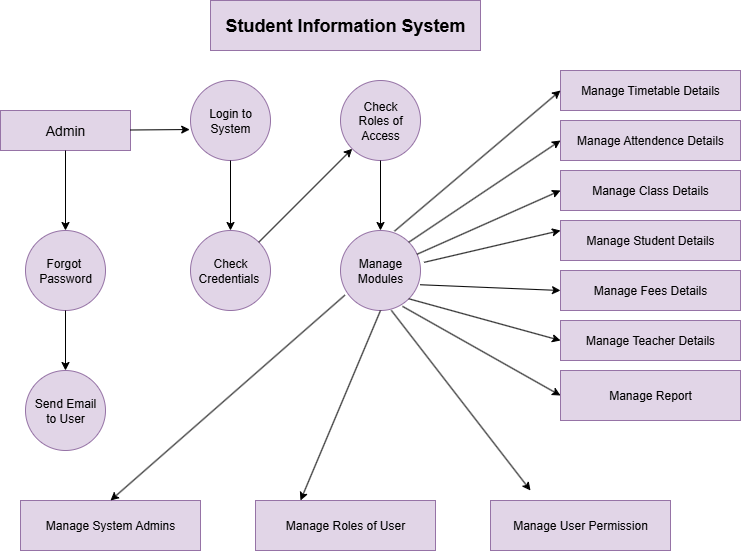

The diagram above was exported from draw.io. Its source (the exported page's mxGraphModel, read from the mxfile embedded in the PNG):
<mxGraphModel dx="1042" dy="596" grid="1" gridSize="10" guides="1" tooltips="1" connect="1" arrows="1" fold="1" page="1" pageScale="1" pageWidth="850" pageHeight="1100" math="0" shadow="0">
  <root>
    <mxCell id="0" />
    <mxCell id="1" parent="0" />
    <mxCell id="VQAAlrLIZjWY7ccVW2UY-1" value="&lt;b&gt;&lt;font style=&quot;font-size: 18px;&quot;&gt;Student Information System&lt;/font&gt;&lt;/b&gt;" style="rounded=0;whiteSpace=wrap;html=1;fillColor=#e1d5e7;strokeColor=#9673a6;" vertex="1" parent="1">
      <mxGeometry x="280" y="20" width="270" height="50" as="geometry" />
    </mxCell>
    <mxCell id="VQAAlrLIZjWY7ccVW2UY-2" value="&lt;span style=&quot;font-size: 14px;&quot;&gt;Admin&lt;/span&gt;" style="rounded=0;whiteSpace=wrap;html=1;fillColor=#e1d5e7;strokeColor=#9673a6;" vertex="1" parent="1">
      <mxGeometry x="70" y="130" width="130" height="40" as="geometry" />
    </mxCell>
    <mxCell id="VQAAlrLIZjWY7ccVW2UY-3" value="Login to&lt;div&gt;System&lt;/div&gt;" style="ellipse;whiteSpace=wrap;html=1;aspect=fixed;fillColor=#e1d5e7;strokeColor=#9673a6;" vertex="1" parent="1">
      <mxGeometry x="260" y="100" width="80" height="80" as="geometry" />
    </mxCell>
    <mxCell id="VQAAlrLIZjWY7ccVW2UY-5" value="Check&lt;div&gt;Roles of&lt;/div&gt;&lt;div&gt;Access&lt;/div&gt;" style="ellipse;whiteSpace=wrap;html=1;aspect=fixed;fillColor=#e1d5e7;strokeColor=#9673a6;" vertex="1" parent="1">
      <mxGeometry x="410" y="100" width="80" height="80" as="geometry" />
    </mxCell>
    <mxCell id="VQAAlrLIZjWY7ccVW2UY-6" value="Forgot&amp;nbsp;&lt;div&gt;Password&lt;/div&gt;" style="ellipse;whiteSpace=wrap;html=1;aspect=fixed;fillColor=#e1d5e7;strokeColor=#9673a6;" vertex="1" parent="1">
      <mxGeometry x="95" y="250" width="80" height="80" as="geometry" />
    </mxCell>
    <mxCell id="VQAAlrLIZjWY7ccVW2UY-7" value="Check&lt;div&gt;Credentials&amp;nbsp;&lt;/div&gt;" style="ellipse;whiteSpace=wrap;html=1;aspect=fixed;fillColor=#e1d5e7;strokeColor=#9673a6;" vertex="1" parent="1">
      <mxGeometry x="260" y="250" width="80" height="80" as="geometry" />
    </mxCell>
    <mxCell id="VQAAlrLIZjWY7ccVW2UY-8" value="Manage&lt;div&gt;Modules&lt;/div&gt;" style="ellipse;whiteSpace=wrap;html=1;aspect=fixed;fillColor=#e1d5e7;strokeColor=#9673a6;" vertex="1" parent="1">
      <mxGeometry x="410" y="250" width="80" height="80" as="geometry" />
    </mxCell>
    <mxCell id="VQAAlrLIZjWY7ccVW2UY-9" value="Send Email&lt;div&gt;to User&lt;/div&gt;" style="ellipse;whiteSpace=wrap;html=1;aspect=fixed;fillColor=#e1d5e7;strokeColor=#9673a6;" vertex="1" parent="1">
      <mxGeometry x="95" y="390" width="80" height="80" as="geometry" />
    </mxCell>
    <mxCell id="VQAAlrLIZjWY7ccVW2UY-10" value="Manage Timetable Details" style="rounded=0;whiteSpace=wrap;html=1;fillColor=#e1d5e7;strokeColor=#9673a6;" vertex="1" parent="1">
      <mxGeometry x="630" y="90" width="180" height="40" as="geometry" />
    </mxCell>
    <mxCell id="VQAAlrLIZjWY7ccVW2UY-11" value="Manage Attendence Details" style="rounded=0;whiteSpace=wrap;html=1;fillColor=#e1d5e7;strokeColor=#9673a6;" vertex="1" parent="1">
      <mxGeometry x="630" y="140" width="180" height="40" as="geometry" />
    </mxCell>
    <mxCell id="VQAAlrLIZjWY7ccVW2UY-12" value="Manage Class Details" style="rounded=0;whiteSpace=wrap;html=1;fillColor=#e1d5e7;strokeColor=#9673a6;" vertex="1" parent="1">
      <mxGeometry x="630" y="190" width="180" height="40" as="geometry" />
    </mxCell>
    <mxCell id="VQAAlrLIZjWY7ccVW2UY-13" value="Manage Student Details" style="rounded=0;whiteSpace=wrap;html=1;fillColor=#e1d5e7;strokeColor=#9673a6;" vertex="1" parent="1">
      <mxGeometry x="630" y="240" width="180" height="40" as="geometry" />
    </mxCell>
    <mxCell id="VQAAlrLIZjWY7ccVW2UY-14" value="Manage Fees Details" style="rounded=0;whiteSpace=wrap;html=1;fillColor=#e1d5e7;strokeColor=#9673a6;" vertex="1" parent="1">
      <mxGeometry x="630" y="290" width="180" height="40" as="geometry" />
    </mxCell>
    <mxCell id="VQAAlrLIZjWY7ccVW2UY-15" value="Manage Teacher Details" style="rounded=0;whiteSpace=wrap;html=1;fillColor=#e1d5e7;strokeColor=#9673a6;" vertex="1" parent="1">
      <mxGeometry x="630" y="340" width="180" height="40" as="geometry" />
    </mxCell>
    <mxCell id="VQAAlrLIZjWY7ccVW2UY-16" value="Manage Report" style="rounded=0;whiteSpace=wrap;html=1;fillColor=#e1d5e7;strokeColor=#9673a6;" vertex="1" parent="1">
      <mxGeometry x="630" y="390" width="180" height="50" as="geometry" />
    </mxCell>
    <mxCell id="VQAAlrLIZjWY7ccVW2UY-17" value="Manage System Admins" style="rounded=0;whiteSpace=wrap;html=1;fillColor=#e1d5e7;strokeColor=#9673a6;" vertex="1" parent="1">
      <mxGeometry x="90" y="520" width="180" height="50" as="geometry" />
    </mxCell>
    <mxCell id="VQAAlrLIZjWY7ccVW2UY-18" value="Manage Roles of User" style="rounded=0;whiteSpace=wrap;html=1;fillColor=#e1d5e7;strokeColor=#9673a6;" vertex="1" parent="1">
      <mxGeometry x="325" y="520" width="180" height="50" as="geometry" />
    </mxCell>
    <mxCell id="VQAAlrLIZjWY7ccVW2UY-19" value="Manage User Permission" style="rounded=0;whiteSpace=wrap;html=1;fillColor=#e1d5e7;strokeColor=#9673a6;" vertex="1" parent="1">
      <mxGeometry x="560" y="520" width="180" height="50" as="geometry" />
    </mxCell>
    <mxCell id="VQAAlrLIZjWY7ccVW2UY-20" value="" style="endArrow=classic;html=1;rounded=0;entryX=-0.01;entryY=0.613;entryDx=0;entryDy=0;entryPerimeter=0;" edge="1" parent="1" source="VQAAlrLIZjWY7ccVW2UY-2" target="VQAAlrLIZjWY7ccVW2UY-3">
      <mxGeometry width="50" height="50" relative="1" as="geometry">
        <mxPoint x="120" y="230" as="sourcePoint" />
        <mxPoint x="170" y="180" as="targetPoint" />
      </mxGeometry>
    </mxCell>
    <mxCell id="VQAAlrLIZjWY7ccVW2UY-21" value="" style="endArrow=classic;html=1;rounded=0;entryX=0.5;entryY=0;entryDx=0;entryDy=0;exitX=0.5;exitY=1;exitDx=0;exitDy=0;" edge="1" parent="1" source="VQAAlrLIZjWY7ccVW2UY-3" target="VQAAlrLIZjWY7ccVW2UY-7">
      <mxGeometry width="50" height="50" relative="1" as="geometry">
        <mxPoint x="360" y="130" as="sourcePoint" />
        <mxPoint x="419" y="130" as="targetPoint" />
      </mxGeometry>
    </mxCell>
    <mxCell id="VQAAlrLIZjWY7ccVW2UY-22" value="" style="endArrow=classic;html=1;rounded=0;exitX=0.5;exitY=1;exitDx=0;exitDy=0;exitPerimeter=0;" edge="1" parent="1" source="VQAAlrLIZjWY7ccVW2UY-2">
      <mxGeometry width="50" height="50" relative="1" as="geometry">
        <mxPoint x="110" y="240" as="sourcePoint" />
        <mxPoint x="135" y="250" as="targetPoint" />
      </mxGeometry>
    </mxCell>
    <mxCell id="VQAAlrLIZjWY7ccVW2UY-23" value="" style="endArrow=classic;html=1;rounded=0;exitX=1;exitY=0;exitDx=0;exitDy=0;entryX=0;entryY=1;entryDx=0;entryDy=0;" edge="1" parent="1" source="VQAAlrLIZjWY7ccVW2UY-7" target="VQAAlrLIZjWY7ccVW2UY-5">
      <mxGeometry width="50" height="50" relative="1" as="geometry">
        <mxPoint x="350" y="240" as="sourcePoint" />
        <mxPoint x="400" y="190" as="targetPoint" />
      </mxGeometry>
    </mxCell>
    <mxCell id="VQAAlrLIZjWY7ccVW2UY-24" value="" style="endArrow=classic;html=1;rounded=0;exitX=0.5;exitY=1;exitDx=0;exitDy=0;entryX=0.5;entryY=0;entryDx=0;entryDy=0;" edge="1" parent="1" source="VQAAlrLIZjWY7ccVW2UY-5" target="VQAAlrLIZjWY7ccVW2UY-8">
      <mxGeometry width="50" height="50" relative="1" as="geometry">
        <mxPoint x="490" y="230" as="sourcePoint" />
        <mxPoint x="540" y="180" as="targetPoint" />
      </mxGeometry>
    </mxCell>
    <mxCell id="VQAAlrLIZjWY7ccVW2UY-25" value="" style="endArrow=classic;html=1;rounded=0;exitX=0.5;exitY=1;exitDx=0;exitDy=0;entryX=0.5;entryY=0;entryDx=0;entryDy=0;" edge="1" parent="1" source="VQAAlrLIZjWY7ccVW2UY-6" target="VQAAlrLIZjWY7ccVW2UY-9">
      <mxGeometry width="50" height="50" relative="1" as="geometry">
        <mxPoint x="210" y="400" as="sourcePoint" />
        <mxPoint x="260" y="350" as="targetPoint" />
      </mxGeometry>
    </mxCell>
    <mxCell id="VQAAlrLIZjWY7ccVW2UY-26" value="" style="endArrow=classic;html=1;rounded=0;exitX=0.055;exitY=0.808;exitDx=0;exitDy=0;exitPerimeter=0;entryX=0.5;entryY=0;entryDx=0;entryDy=0;" edge="1" parent="1" source="VQAAlrLIZjWY7ccVW2UY-8" target="VQAAlrLIZjWY7ccVW2UY-17">
      <mxGeometry width="50" height="50" relative="1" as="geometry">
        <mxPoint x="300" y="410" as="sourcePoint" />
        <mxPoint x="350" y="360" as="targetPoint" />
      </mxGeometry>
    </mxCell>
    <mxCell id="VQAAlrLIZjWY7ccVW2UY-27" value="" style="endArrow=classic;html=1;rounded=0;exitX=0.5;exitY=1;exitDx=0;exitDy=0;entryX=0.25;entryY=0;entryDx=0;entryDy=0;" edge="1" parent="1" source="VQAAlrLIZjWY7ccVW2UY-8" target="VQAAlrLIZjWY7ccVW2UY-18">
      <mxGeometry width="50" height="50" relative="1" as="geometry">
        <mxPoint x="390" y="410" as="sourcePoint" />
        <mxPoint x="440" y="360" as="targetPoint" />
      </mxGeometry>
    </mxCell>
    <mxCell id="VQAAlrLIZjWY7ccVW2UY-28" value="" style="endArrow=classic;html=1;rounded=0;exitX=0.635;exitY=0.998;exitDx=0;exitDy=0;exitPerimeter=0;" edge="1" parent="1" source="VQAAlrLIZjWY7ccVW2UY-8">
      <mxGeometry width="50" height="50" relative="1" as="geometry">
        <mxPoint x="490" y="460" as="sourcePoint" />
        <mxPoint x="600" y="510" as="targetPoint" />
      </mxGeometry>
    </mxCell>
    <mxCell id="VQAAlrLIZjWY7ccVW2UY-29" value="" style="endArrow=classic;html=1;rounded=0;exitX=0.675;exitY=0.008;exitDx=0;exitDy=0;exitPerimeter=0;entryX=0;entryY=0.5;entryDx=0;entryDy=0;" edge="1" parent="1" source="VQAAlrLIZjWY7ccVW2UY-8" target="VQAAlrLIZjWY7ccVW2UY-10">
      <mxGeometry width="50" height="50" relative="1" as="geometry">
        <mxPoint x="480" y="230" as="sourcePoint" />
        <mxPoint x="530" y="180" as="targetPoint" />
      </mxGeometry>
    </mxCell>
    <mxCell id="VQAAlrLIZjWY7ccVW2UY-30" value="" style="endArrow=classic;html=1;rounded=0;exitX=1;exitY=0;exitDx=0;exitDy=0;entryX=0;entryY=0.5;entryDx=0;entryDy=0;" edge="1" parent="1" source="VQAAlrLIZjWY7ccVW2UY-8" target="VQAAlrLIZjWY7ccVW2UY-11">
      <mxGeometry width="50" height="50" relative="1" as="geometry">
        <mxPoint x="560" y="250" as="sourcePoint" />
        <mxPoint x="610" y="200" as="targetPoint" />
      </mxGeometry>
    </mxCell>
    <mxCell id="VQAAlrLIZjWY7ccVW2UY-31" value="" style="endArrow=classic;html=1;rounded=0;entryX=0;entryY=0.5;entryDx=0;entryDy=0;" edge="1" parent="1" source="VQAAlrLIZjWY7ccVW2UY-8" target="VQAAlrLIZjWY7ccVW2UY-12">
      <mxGeometry width="50" height="50" relative="1" as="geometry">
        <mxPoint x="540" y="270" as="sourcePoint" />
        <mxPoint x="590" y="220" as="targetPoint" />
      </mxGeometry>
    </mxCell>
    <mxCell id="VQAAlrLIZjWY7ccVW2UY-32" value="" style="endArrow=classic;html=1;rounded=0;exitX=1.045;exitY=0.398;exitDx=0;exitDy=0;exitPerimeter=0;entryX=0;entryY=0.25;entryDx=0;entryDy=0;" edge="1" parent="1" source="VQAAlrLIZjWY7ccVW2UY-8" target="VQAAlrLIZjWY7ccVW2UY-13">
      <mxGeometry width="50" height="50" relative="1" as="geometry">
        <mxPoint x="520" y="290" as="sourcePoint" />
        <mxPoint x="570" y="240" as="targetPoint" />
      </mxGeometry>
    </mxCell>
    <mxCell id="VQAAlrLIZjWY7ccVW2UY-33" value="" style="endArrow=classic;html=1;rounded=0;exitX=0.995;exitY=0.678;exitDx=0;exitDy=0;exitPerimeter=0;entryX=0;entryY=0.5;entryDx=0;entryDy=0;" edge="1" parent="1" source="VQAAlrLIZjWY7ccVW2UY-8" target="VQAAlrLIZjWY7ccVW2UY-14">
      <mxGeometry width="50" height="50" relative="1" as="geometry">
        <mxPoint x="570" y="350" as="sourcePoint" />
        <mxPoint x="620" y="300" as="targetPoint" />
      </mxGeometry>
    </mxCell>
    <mxCell id="VQAAlrLIZjWY7ccVW2UY-34" value="" style="endArrow=classic;html=1;rounded=0;exitX=1;exitY=1;exitDx=0;exitDy=0;entryX=0;entryY=0.5;entryDx=0;entryDy=0;" edge="1" parent="1" source="VQAAlrLIZjWY7ccVW2UY-8" target="VQAAlrLIZjWY7ccVW2UY-15">
      <mxGeometry width="50" height="50" relative="1" as="geometry">
        <mxPoint x="550" y="370" as="sourcePoint" />
        <mxPoint x="600" y="320" as="targetPoint" />
      </mxGeometry>
    </mxCell>
    <mxCell id="VQAAlrLIZjWY7ccVW2UY-35" value="" style="endArrow=classic;html=1;rounded=0;exitX=0.775;exitY=0.948;exitDx=0;exitDy=0;entryX=0;entryY=0.5;entryDx=0;entryDy=0;exitPerimeter=0;" edge="1" parent="1" source="VQAAlrLIZjWY7ccVW2UY-8" target="VQAAlrLIZjWY7ccVW2UY-16">
      <mxGeometry width="50" height="50" relative="1" as="geometry">
        <mxPoint x="560" y="420" as="sourcePoint" />
        <mxPoint x="610" y="370" as="targetPoint" />
      </mxGeometry>
    </mxCell>
  </root>
</mxGraphModel>